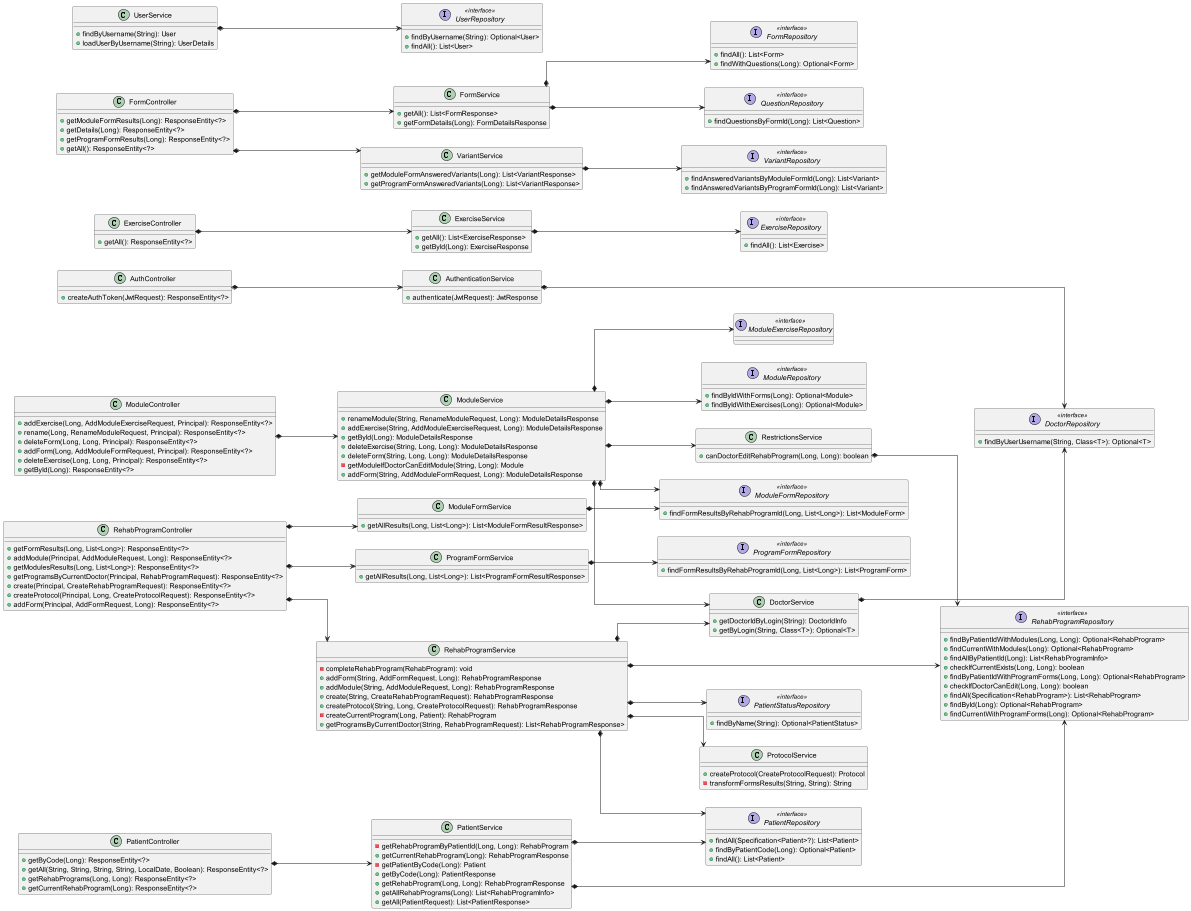

The diagram above was rendered by PlantUML. Its source (embedded in the PNG):
@startuml

left to right direction
skinparam linetype ortho

class AuthController {
  + createAuthToken(JwtRequest): ResponseEntity<?>
}
class AuthenticationService {
  + authenticate(JwtRequest): JwtResponse
}
interface DoctorRepository << interface >> {
  + findByUserUsername(String, Class<T>): Optional<T>
}
class DoctorService {
  + getDoctorIdByLogin(String): DoctorIdInfo
  + getByLogin(String, Class<T>): Optional<T>
}
class ExerciseController {
  + getAll(): ResponseEntity<?>
}
interface ExerciseRepository << interface >> {
  + findAll(): List<Exercise>
}
class ExerciseService {
  + getAll(): List<ExerciseResponse>
  + getById(Long): ExerciseResponse
}
class FormController {
  + getModuleFormResults(Long): ResponseEntity<?>
  + getDetails(Long): ResponseEntity<?>
  + getProgramFormResults(Long): ResponseEntity<?>
  + getAll(): ResponseEntity<?>
}
interface FormRepository << interface >> {
  + findAll(): List<Form>
  + findWithQuestions(Long): Optional<Form>
}
class FormService {
  + getAll(): List<FormResponse>
  + getFormDetails(Long): FormDetailsResponse
}
class ModuleController {
  + addExercise(Long, AddModuleExerciseRequest, Principal): ResponseEntity<?>
  + rename(Long, RenameModuleRequest, Principal): ResponseEntity<?>
  + deleteForm(Long, Long, Principal): ResponseEntity<?>
  + addForm(Long, AddModuleFormRequest, Principal): ResponseEntity<?>
  + deleteExercise(Long, Long, Principal): ResponseEntity<?>
  + getById(Long): ResponseEntity<?>
}
interface ModuleExerciseRepository << interface >>
interface ModuleFormRepository << interface >> {
  + findFormResultsByRehabProgramId(Long, List<Long>): List<ModuleForm>
}
class ModuleFormService {
  + getAllResults(Long, List<Long>): List<ModuleFormResultResponse>
}
interface ModuleRepository << interface >> {
  + findByIdWithForms(Long): Optional<Module>
  + findByIdWithExercises(Long): Optional<Module>
}
class ModuleService {
  + renameModule(String, RenameModuleRequest, Long): ModuleDetailsResponse
  + addExercise(String, AddModuleExerciseRequest, Long): ModuleDetailsResponse
  + getById(Long): ModuleDetailsResponse
  + deleteExercise(String, Long, Long): ModuleDetailsResponse
  + deleteForm(String, Long, Long): ModuleDetailsResponse
  - getModuleIfDoctorCanEditModule(String, Long): Module
  + addForm(String, AddModuleFormRequest, Long): ModuleDetailsResponse
}
class PatientController {
  + getByCode(Long): ResponseEntity<?>
  + getAll(String, String, String, String, LocalDate, Boolean): ResponseEntity<?>
  + getRehabPrograms(Long, Long): ResponseEntity<?>
  + getCurrentRehabProgram(Long): ResponseEntity<?>
}
interface PatientRepository << interface >> {
  + findAll(Specification<Patient>?): List<Patient>
  + findByPatientCode(Long): Optional<Patient>
  + findAll(): List<Patient>
}
class PatientService {
  - getRehabProgramByPatientId(Long, Long): RehabProgram
  + getCurrentRehabProgram(Long): RehabProgramResponse
  - getPatientByCode(Long): Patient
  + getByCode(Long): PatientResponse
  + getRehabProgram(Long, Long): RehabProgramResponse
  + getAllRehabPrograms(Long): List<RehabProgramInfo>
  + getAll(PatientRequest): List<PatientResponse>
}
interface PatientStatusRepository << interface >> {
  + findByName(String): Optional<PatientStatus>
}
interface ProgramFormRepository << interface >> {
  + findFormResultsByRehabProgramId(Long, List<Long>): List<ProgramForm>
}
class ProgramFormService {
  + getAllResults(Long, List<Long>): List<ProgramFormResultResponse>
}
class ProtocolService {
  + createProtocol(CreateProtocolRequest): Protocol
  - transformFormsResults(String, String): String
}
interface QuestionRepository << interface >> {
  + findQuestionsByFormId(Long): List<Question>
}
class RehabProgramController {
  + getFormResults(Long, List<Long>): ResponseEntity<?>
  + addModule(Principal, AddModuleRequest, Long): ResponseEntity<?>
  + getModulesResults(Long, List<Long>): ResponseEntity<?>
  + getProgramsByCurrentDoctor(Principal, RehabProgramRequest): ResponseEntity<?>
  + create(Principal, CreateRehabProgramRequest): ResponseEntity<?>
  + createProtocol(Principal, Long, CreateProtocolRequest): ResponseEntity<?>
  + addForm(Principal, AddFormRequest, Long): ResponseEntity<?>
}
interface RehabProgramRepository << interface >> {
  + findByPatientIdWithModules(Long, Long): Optional<RehabProgram>
  + findCurrentWithModules(Long): Optional<RehabProgram>
  + findAllByPatientId(Long): List<RehabProgramInfo>
  + checkIfCurrentExists(Long, Long): boolean
  + findByPatientIdWithProgramForms(Long, Long): Optional<RehabProgram>
  + checkIfDoctorCanEdit(Long, Long): boolean
  + findAll(Specification<RehabProgram>): List<RehabProgram>
  + findById(Long): Optional<RehabProgram>
  + findCurrentWithProgramForms(Long): Optional<RehabProgram>
}
class RehabProgramService {
  - completeRehabProgram(RehabProgram): void
  + addForm(String, AddFormRequest, Long): RehabProgramResponse
  + addModule(String, AddModuleRequest, Long): RehabProgramResponse
  + create(String, CreateRehabProgramRequest): RehabProgramResponse
  + createProtocol(String, Long, CreateProtocolRequest): RehabProgramResponse
  - createCurrentProgram(Long, Patient): RehabProgram
  + getProgramsByCurrentDoctor(String, RehabProgramRequest): List<RehabProgramResponse>
}
class RestrictionsService {
  + canDoctorEditRehabProgram(Long, Long): boolean
}
interface UserRepository << interface >> {
  + findByUsername(String): Optional<User>
  + findAll(): List<User>
}
class UserService {
  + findByUsername(String): User
  + loadUserByUsername(String): UserDetails
}
interface VariantRepository << interface >> {
  + findAnsweredVariantsByModuleFormId(Long): List<Variant>
  + findAnsweredVariantsByProgramFormId(Long): List<Variant>
}
class VariantService {
  + getModuleFormAnsweredVariants(Long): List<VariantResponse>
  + getProgramFormAnsweredVariants(Long): List<VariantResponse>
}

AuthController           *-->  AuthenticationService
AuthenticationService    *--->  DoctorRepository
DoctorService            *-->  DoctorRepository
ExerciseController       *-->  ExerciseService
ExerciseService          *-->  ExerciseRepository
FormController           *-->  FormService
FormController           *-->  VariantService
FormService              *-->  FormRepository
FormService              *-->  QuestionRepository
ModuleController         *-->  ModuleService
ModuleFormService        *-->  ModuleFormRepository
ModuleService            *-->  DoctorService
ModuleService            *-->  ModuleExerciseRepository
ModuleService            *-->  ModuleFormRepository
ModuleService            *-->  ModuleRepository
ModuleService            *-->  RestrictionsService
PatientController        *-->  PatientService
PatientService           *-->  PatientRepository
PatientService           *-->  RehabProgramRepository
ProgramFormService       *-->  ProgramFormRepository
RehabProgramController   *-->  ModuleFormService
RehabProgramController   *-->  ProgramFormService
RehabProgramController   *-->  RehabProgramService
RehabProgramService      *-->  DoctorService
RehabProgramService      *-->  PatientRepository
RehabProgramService      *-->  PatientStatusRepository
RehabProgramService      *-->  ProtocolService
RehabProgramService      *-->  RehabProgramRepository
RestrictionsService      *-->  RehabProgramRepository
UserService              *-->  UserRepository
VariantService           *-->  VariantRepository
@enduml